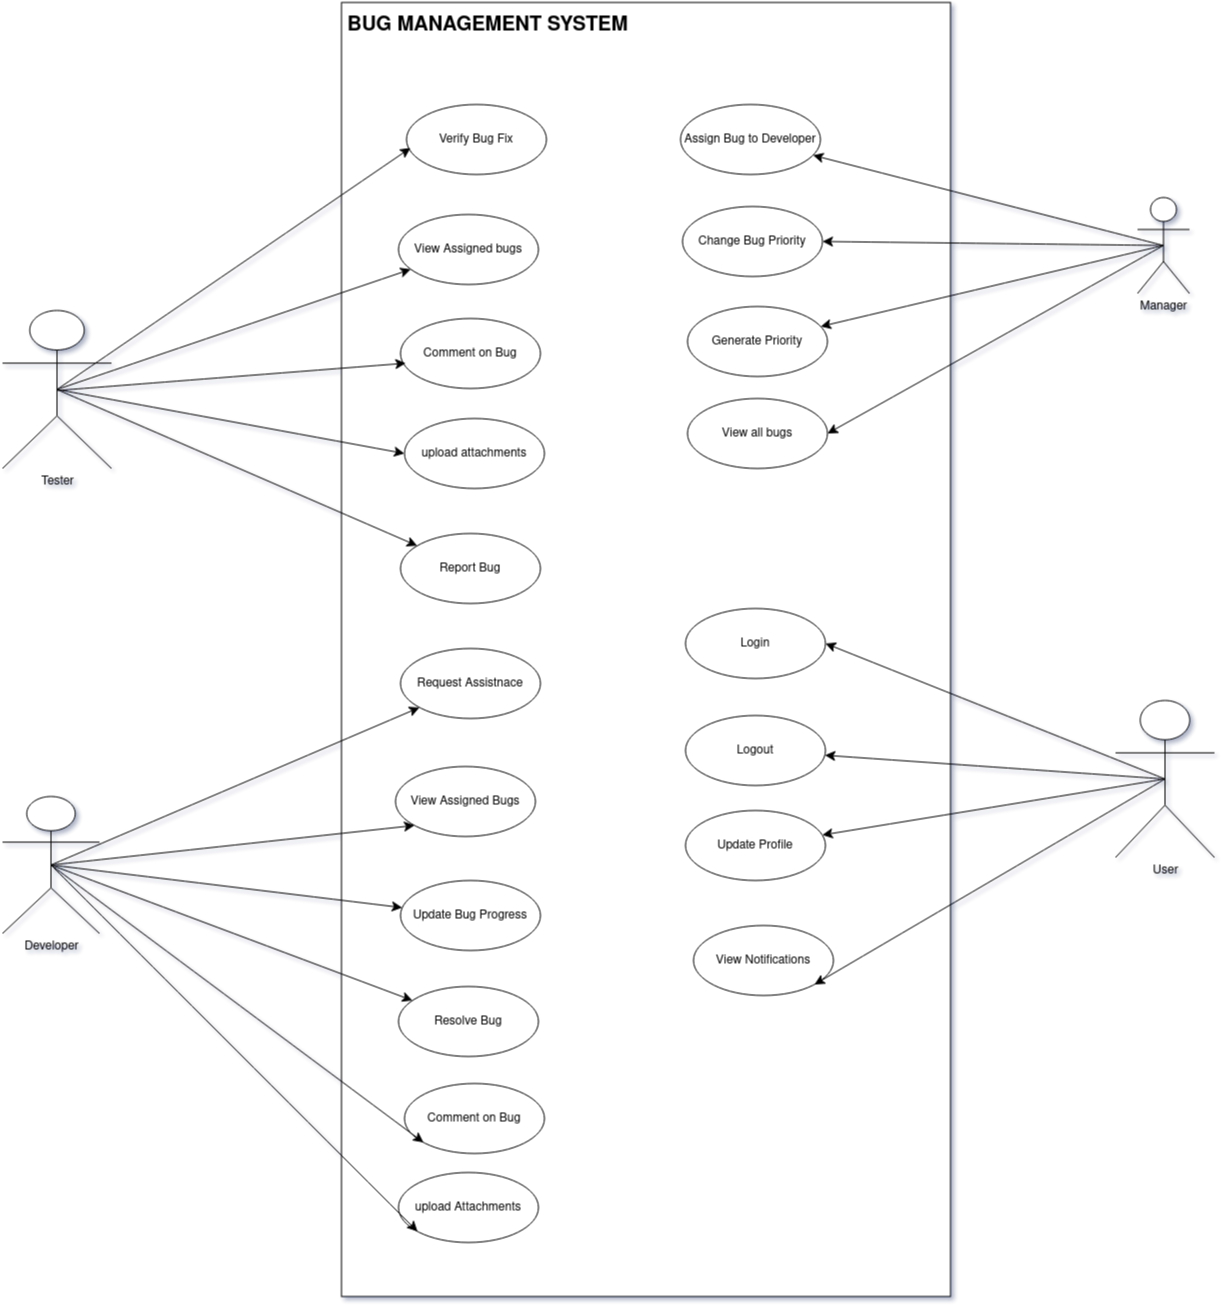

The diagram above was exported from draw.io. Its source (the exported page's mxGraphModel, read from the mxfile embedded in the PNG):
<mxGraphModel dx="3012" dy="2908" grid="0" gridSize="10" guides="1" tooltips="1" connect="1" arrows="1" fold="1" page="0" pageScale="1" pageWidth="850" pageHeight="1100" math="0" shadow="0">
  <root>
    <mxCell id="0" />
    <mxCell id="1" parent="0" />
    <mxCell id="WYILPfprwaxuh7A0SMqb-7" value="" style="rounded=0;whiteSpace=wrap;html=1;" vertex="1" parent="1">
      <mxGeometry x="-86" y="-54" width="609" height="1294" as="geometry" />
    </mxCell>
    <mxCell id="WYILPfprwaxuh7A0SMqb-2" value="Verify Bug Fix" style="ellipse;whiteSpace=wrap;html=1;" vertex="1" parent="1">
      <mxGeometry x="-21" y="48" width="140" height="70" as="geometry" />
    </mxCell>
    <mxCell id="WYILPfprwaxuh7A0SMqb-3" value="View Assigned bugs" style="ellipse;whiteSpace=wrap;html=1;" vertex="1" parent="1">
      <mxGeometry x="-29" y="158" width="140" height="70" as="geometry" />
    </mxCell>
    <mxCell id="WYILPfprwaxuh7A0SMqb-4" value="Comment on Bug" style="ellipse;whiteSpace=wrap;html=1;" vertex="1" parent="1">
      <mxGeometry x="-27" y="262" width="140" height="70" as="geometry" />
    </mxCell>
    <mxCell id="WYILPfprwaxuh7A0SMqb-5" value="upload attachments" style="ellipse;whiteSpace=wrap;html=1;" vertex="1" parent="1">
      <mxGeometry x="-23" y="362" width="140" height="70" as="geometry" />
    </mxCell>
    <mxCell id="WYILPfprwaxuh7A0SMqb-6" value="Report Bug" style="ellipse;whiteSpace=wrap;html=1;" vertex="1" parent="1">
      <mxGeometry x="-27" y="477" width="140" height="70" as="geometry" />
    </mxCell>
    <mxCell id="WYILPfprwaxuh7A0SMqb-8" value="&lt;b&gt;&lt;font style=&quot;font-size: 20px;&quot;&gt;BUG MANAGEMENT SYSTEM&lt;/font&gt;&lt;/b&gt;" style="text;html=1;align=center;verticalAlign=middle;resizable=0;points=[];autosize=1;strokeColor=none;fillColor=none;fontSize=16;" vertex="1" parent="1">
      <mxGeometry x="-90" y="-49" width="299" height="36" as="geometry" />
    </mxCell>
    <mxCell id="WYILPfprwaxuh7A0SMqb-9" value="Request Assistnace" style="ellipse;whiteSpace=wrap;html=1;" vertex="1" parent="1">
      <mxGeometry x="-27" y="592" width="140" height="70" as="geometry" />
    </mxCell>
    <mxCell id="WYILPfprwaxuh7A0SMqb-10" value="View Assigned Bugs" style="ellipse;whiteSpace=wrap;html=1;" vertex="1" parent="1">
      <mxGeometry x="-32" y="710" width="140" height="70" as="geometry" />
    </mxCell>
    <mxCell id="WYILPfprwaxuh7A0SMqb-11" value="Update Bug Progress" style="ellipse;whiteSpace=wrap;html=1;" vertex="1" parent="1">
      <mxGeometry x="-27" y="824" width="140" height="70" as="geometry" />
    </mxCell>
    <mxCell id="WYILPfprwaxuh7A0SMqb-12" value="Resolve Bug" style="ellipse;whiteSpace=wrap;html=1;" vertex="1" parent="1">
      <mxGeometry x="-29" y="930" width="140" height="70" as="geometry" />
    </mxCell>
    <mxCell id="WYILPfprwaxuh7A0SMqb-13" value="Comment on Bug" style="ellipse;whiteSpace=wrap;html=1;" vertex="1" parent="1">
      <mxGeometry x="-23" y="1027" width="140" height="70" as="geometry" />
    </mxCell>
    <mxCell id="WYILPfprwaxuh7A0SMqb-14" value="upload Attachments" style="ellipse;whiteSpace=wrap;html=1;" vertex="1" parent="1">
      <mxGeometry x="-29" y="1116" width="140" height="70" as="geometry" />
    </mxCell>
    <mxCell id="WYILPfprwaxuh7A0SMqb-19" style="edgeStyle=none;curved=1;rounded=0;orthogonalLoop=1;jettySize=auto;html=1;exitX=0.5;exitY=0.5;exitDx=0;exitDy=0;exitPerimeter=0;fontSize=12;startSize=8;endSize=8;" edge="1" parent="1" source="WYILPfprwaxuh7A0SMqb-15" target="WYILPfprwaxuh7A0SMqb-3">
      <mxGeometry relative="1" as="geometry" />
    </mxCell>
    <mxCell id="WYILPfprwaxuh7A0SMqb-21" style="edgeStyle=none;curved=1;rounded=0;orthogonalLoop=1;jettySize=auto;html=1;exitX=0.5;exitY=0.5;exitDx=0;exitDy=0;exitPerimeter=0;entryX=0;entryY=0.5;entryDx=0;entryDy=0;fontSize=12;startSize=8;endSize=8;" edge="1" parent="1" source="WYILPfprwaxuh7A0SMqb-15" target="WYILPfprwaxuh7A0SMqb-5">
      <mxGeometry relative="1" as="geometry" />
    </mxCell>
    <mxCell id="WYILPfprwaxuh7A0SMqb-22" style="edgeStyle=none;curved=1;rounded=0;orthogonalLoop=1;jettySize=auto;html=1;exitX=0.5;exitY=0.5;exitDx=0;exitDy=0;exitPerimeter=0;fontSize=12;startSize=8;endSize=8;" edge="1" parent="1" source="WYILPfprwaxuh7A0SMqb-15" target="WYILPfprwaxuh7A0SMqb-6">
      <mxGeometry relative="1" as="geometry" />
    </mxCell>
    <mxCell id="WYILPfprwaxuh7A0SMqb-15" value="Tester" style="shape=umlActor;verticalLabelPosition=bottom;verticalAlign=top;html=1;" vertex="1" parent="1">
      <mxGeometry x="-425" y="254" width="109" height="158" as="geometry" />
    </mxCell>
    <mxCell id="WYILPfprwaxuh7A0SMqb-17" style="edgeStyle=none;curved=1;rounded=0;orthogonalLoop=1;jettySize=auto;html=1;exitX=1;exitY=0.3333333333333333;exitDx=0;exitDy=0;exitPerimeter=0;fontSize=12;startSize=8;endSize=8;" edge="1" parent="1" source="WYILPfprwaxuh7A0SMqb-15" target="WYILPfprwaxuh7A0SMqb-15">
      <mxGeometry relative="1" as="geometry" />
    </mxCell>
    <mxCell id="WYILPfprwaxuh7A0SMqb-18" style="edgeStyle=none;curved=1;rounded=0;orthogonalLoop=1;jettySize=auto;html=1;exitX=0.5;exitY=0.5;exitDx=0;exitDy=0;exitPerimeter=0;entryX=0.029;entryY=0.62;entryDx=0;entryDy=0;entryPerimeter=0;fontSize=12;startSize=8;endSize=8;" edge="1" parent="1" source="WYILPfprwaxuh7A0SMqb-15" target="WYILPfprwaxuh7A0SMqb-2">
      <mxGeometry relative="1" as="geometry" />
    </mxCell>
    <mxCell id="WYILPfprwaxuh7A0SMqb-20" style="edgeStyle=none;curved=1;rounded=0;orthogonalLoop=1;jettySize=auto;html=1;exitX=0.5;exitY=0.5;exitDx=0;exitDy=0;exitPerimeter=0;entryX=0.038;entryY=0.625;entryDx=0;entryDy=0;entryPerimeter=0;fontSize=12;startSize=8;endSize=8;" edge="1" parent="1">
      <mxGeometry relative="1" as="geometry">
        <mxPoint x="-370.5" y="334" as="sourcePoint" />
        <mxPoint x="-21.680000000000064" y="306.7500000000002" as="targetPoint" />
      </mxGeometry>
    </mxCell>
    <mxCell id="WYILPfprwaxuh7A0SMqb-24" style="edgeStyle=none;curved=1;rounded=0;orthogonalLoop=1;jettySize=auto;html=1;exitX=0.5;exitY=0.5;exitDx=0;exitDy=0;exitPerimeter=0;entryX=0;entryY=1;entryDx=0;entryDy=0;fontSize=12;startSize=8;endSize=8;" edge="1" parent="1" source="WYILPfprwaxuh7A0SMqb-23" target="WYILPfprwaxuh7A0SMqb-9">
      <mxGeometry relative="1" as="geometry" />
    </mxCell>
    <mxCell id="WYILPfprwaxuh7A0SMqb-25" style="edgeStyle=none;curved=1;rounded=0;orthogonalLoop=1;jettySize=auto;html=1;exitX=0.5;exitY=0.5;exitDx=0;exitDy=0;exitPerimeter=0;entryX=0;entryY=1;entryDx=0;entryDy=0;fontSize=12;startSize=8;endSize=8;" edge="1" parent="1" source="WYILPfprwaxuh7A0SMqb-23" target="WYILPfprwaxuh7A0SMqb-10">
      <mxGeometry relative="1" as="geometry" />
    </mxCell>
    <mxCell id="WYILPfprwaxuh7A0SMqb-26" style="edgeStyle=none;curved=1;rounded=0;orthogonalLoop=1;jettySize=auto;html=1;exitX=0.5;exitY=0.5;exitDx=0;exitDy=0;exitPerimeter=0;fontSize=12;startSize=8;endSize=8;" edge="1" parent="1" source="WYILPfprwaxuh7A0SMqb-23" target="WYILPfprwaxuh7A0SMqb-11">
      <mxGeometry relative="1" as="geometry" />
    </mxCell>
    <mxCell id="WYILPfprwaxuh7A0SMqb-27" style="edgeStyle=none;curved=1;rounded=0;orthogonalLoop=1;jettySize=auto;html=1;exitX=0.5;exitY=0.5;exitDx=0;exitDy=0;exitPerimeter=0;fontSize=12;startSize=8;endSize=8;" edge="1" parent="1" source="WYILPfprwaxuh7A0SMqb-23" target="WYILPfprwaxuh7A0SMqb-12">
      <mxGeometry relative="1" as="geometry" />
    </mxCell>
    <mxCell id="WYILPfprwaxuh7A0SMqb-28" style="edgeStyle=none;curved=1;rounded=0;orthogonalLoop=1;jettySize=auto;html=1;exitX=0.5;exitY=0.5;exitDx=0;exitDy=0;exitPerimeter=0;entryX=0;entryY=1;entryDx=0;entryDy=0;fontSize=12;startSize=8;endSize=8;" edge="1" parent="1" source="WYILPfprwaxuh7A0SMqb-23" target="WYILPfprwaxuh7A0SMqb-13">
      <mxGeometry relative="1" as="geometry" />
    </mxCell>
    <mxCell id="WYILPfprwaxuh7A0SMqb-29" style="edgeStyle=none;curved=1;rounded=0;orthogonalLoop=1;jettySize=auto;html=1;exitX=0.5;exitY=0.5;exitDx=0;exitDy=0;exitPerimeter=0;entryX=0;entryY=1;entryDx=0;entryDy=0;fontSize=12;startSize=8;endSize=8;" edge="1" parent="1" source="WYILPfprwaxuh7A0SMqb-23" target="WYILPfprwaxuh7A0SMqb-14">
      <mxGeometry relative="1" as="geometry" />
    </mxCell>
    <mxCell id="WYILPfprwaxuh7A0SMqb-23" value="Developer" style="shape=umlActor;verticalLabelPosition=bottom;verticalAlign=top;html=1;" vertex="1" parent="1">
      <mxGeometry x="-425" y="740" width="97" height="137" as="geometry" />
    </mxCell>
    <mxCell id="WYILPfprwaxuh7A0SMqb-34" value="Assign Bug to Developer" style="ellipse;whiteSpace=wrap;html=1;" vertex="1" parent="1">
      <mxGeometry x="253" y="48" width="140" height="70" as="geometry" />
    </mxCell>
    <mxCell id="WYILPfprwaxuh7A0SMqb-35" value="Generate Priority" style="ellipse;whiteSpace=wrap;html=1;" vertex="1" parent="1">
      <mxGeometry x="260" y="250" width="140" height="70" as="geometry" />
    </mxCell>
    <mxCell id="WYILPfprwaxuh7A0SMqb-36" value="Change Bug Priority" style="ellipse;whiteSpace=wrap;html=1;" vertex="1" parent="1">
      <mxGeometry x="255" y="150" width="140" height="70" as="geometry" />
    </mxCell>
    <mxCell id="WYILPfprwaxuh7A0SMqb-37" value="View all bugs" style="ellipse;whiteSpace=wrap;html=1;" vertex="1" parent="1">
      <mxGeometry x="260" y="342" width="140" height="70" as="geometry" />
    </mxCell>
    <mxCell id="WYILPfprwaxuh7A0SMqb-41" style="edgeStyle=none;curved=1;rounded=0;orthogonalLoop=1;jettySize=auto;html=1;exitX=0.5;exitY=0.5;exitDx=0;exitDy=0;exitPerimeter=0;fontSize=12;startSize=8;endSize=8;" edge="1" parent="1" source="WYILPfprwaxuh7A0SMqb-38" target="WYILPfprwaxuh7A0SMqb-34">
      <mxGeometry relative="1" as="geometry" />
    </mxCell>
    <mxCell id="WYILPfprwaxuh7A0SMqb-42" style="edgeStyle=none;curved=1;rounded=0;orthogonalLoop=1;jettySize=auto;html=1;exitX=0.5;exitY=0.5;exitDx=0;exitDy=0;exitPerimeter=0;entryX=1;entryY=0.5;entryDx=0;entryDy=0;fontSize=12;startSize=8;endSize=8;" edge="1" parent="1" source="WYILPfprwaxuh7A0SMqb-38" target="WYILPfprwaxuh7A0SMqb-36">
      <mxGeometry relative="1" as="geometry" />
    </mxCell>
    <mxCell id="WYILPfprwaxuh7A0SMqb-43" style="edgeStyle=none;curved=1;rounded=0;orthogonalLoop=1;jettySize=auto;html=1;exitX=0.5;exitY=0.5;exitDx=0;exitDy=0;exitPerimeter=0;fontSize=12;startSize=8;endSize=8;" edge="1" parent="1" source="WYILPfprwaxuh7A0SMqb-38" target="WYILPfprwaxuh7A0SMqb-35">
      <mxGeometry relative="1" as="geometry" />
    </mxCell>
    <mxCell id="WYILPfprwaxuh7A0SMqb-44" style="edgeStyle=none;curved=1;rounded=0;orthogonalLoop=1;jettySize=auto;html=1;exitX=0.5;exitY=0.5;exitDx=0;exitDy=0;exitPerimeter=0;entryX=1;entryY=0.5;entryDx=0;entryDy=0;fontSize=12;startSize=8;endSize=8;" edge="1" parent="1" source="WYILPfprwaxuh7A0SMqb-38" target="WYILPfprwaxuh7A0SMqb-37">
      <mxGeometry relative="1" as="geometry" />
    </mxCell>
    <mxCell id="WYILPfprwaxuh7A0SMqb-38" value="Manager" style="shape=umlActor;verticalLabelPosition=bottom;verticalAlign=top;html=1;" vertex="1" parent="1">
      <mxGeometry x="710" y="141" width="52" height="96" as="geometry" />
    </mxCell>
    <mxCell id="WYILPfprwaxuh7A0SMqb-45" value="Login" style="ellipse;whiteSpace=wrap;html=1;" vertex="1" parent="1">
      <mxGeometry x="258" y="552" width="140" height="70" as="geometry" />
    </mxCell>
    <mxCell id="WYILPfprwaxuh7A0SMqb-46" value="Logout" style="ellipse;whiteSpace=wrap;html=1;" vertex="1" parent="1">
      <mxGeometry x="258" y="659" width="140" height="70" as="geometry" />
    </mxCell>
    <mxCell id="WYILPfprwaxuh7A0SMqb-47" value="Update Profile" style="ellipse;whiteSpace=wrap;html=1;" vertex="1" parent="1">
      <mxGeometry x="258" y="754" width="140" height="70" as="geometry" />
    </mxCell>
    <mxCell id="WYILPfprwaxuh7A0SMqb-48" value="View Notifications" style="ellipse;whiteSpace=wrap;html=1;" vertex="1" parent="1">
      <mxGeometry x="266" y="869" width="140" height="70" as="geometry" />
    </mxCell>
    <mxCell id="WYILPfprwaxuh7A0SMqb-50" style="edgeStyle=none;curved=1;rounded=0;orthogonalLoop=1;jettySize=auto;html=1;exitX=0.5;exitY=0.5;exitDx=0;exitDy=0;exitPerimeter=0;entryX=1;entryY=0.5;entryDx=0;entryDy=0;fontSize=12;startSize=8;endSize=8;" edge="1" parent="1" source="WYILPfprwaxuh7A0SMqb-49" target="WYILPfprwaxuh7A0SMqb-45">
      <mxGeometry relative="1" as="geometry" />
    </mxCell>
    <mxCell id="WYILPfprwaxuh7A0SMqb-51" style="edgeStyle=none;curved=1;rounded=0;orthogonalLoop=1;jettySize=auto;html=1;exitX=0.5;exitY=0.5;exitDx=0;exitDy=0;exitPerimeter=0;fontSize=12;startSize=8;endSize=8;" edge="1" parent="1" source="WYILPfprwaxuh7A0SMqb-49" target="WYILPfprwaxuh7A0SMqb-46">
      <mxGeometry relative="1" as="geometry" />
    </mxCell>
    <mxCell id="WYILPfprwaxuh7A0SMqb-52" style="edgeStyle=none;curved=1;rounded=0;orthogonalLoop=1;jettySize=auto;html=1;exitX=0.5;exitY=0.5;exitDx=0;exitDy=0;exitPerimeter=0;fontSize=12;startSize=8;endSize=8;" edge="1" parent="1" source="WYILPfprwaxuh7A0SMqb-49" target="WYILPfprwaxuh7A0SMqb-47">
      <mxGeometry relative="1" as="geometry" />
    </mxCell>
    <mxCell id="WYILPfprwaxuh7A0SMqb-53" style="edgeStyle=none;curved=1;rounded=0;orthogonalLoop=1;jettySize=auto;html=1;exitX=0.5;exitY=0.5;exitDx=0;exitDy=0;exitPerimeter=0;entryX=1;entryY=1;entryDx=0;entryDy=0;fontSize=12;startSize=8;endSize=8;" edge="1" parent="1" source="WYILPfprwaxuh7A0SMqb-49" target="WYILPfprwaxuh7A0SMqb-48">
      <mxGeometry relative="1" as="geometry" />
    </mxCell>
    <mxCell id="WYILPfprwaxuh7A0SMqb-49" value="User" style="shape=umlActor;verticalLabelPosition=bottom;verticalAlign=top;html=1;" vertex="1" parent="1">
      <mxGeometry x="688" y="644" width="99" height="157" as="geometry" />
    </mxCell>
  </root>
</mxGraphModel>